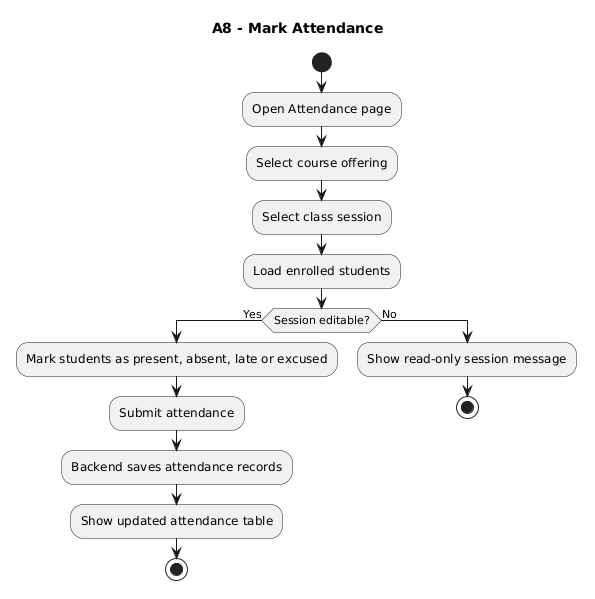

The diagram above was rendered by PlantUML. Its source (embedded in the PNG):
@startuml
title A8 - Mark Attendance

start

:Open Attendance page;
:Select course offering;
:Select class session;
:Load enrolled students;

if (Session editable?) then (Yes)
    :Mark students as present, absent, late or excused;
    :Submit attendance;
    :Backend saves attendance records;
    :Show updated attendance table;
    stop
else (No)
    :Show read-only session message;
    stop
endif
@enduml